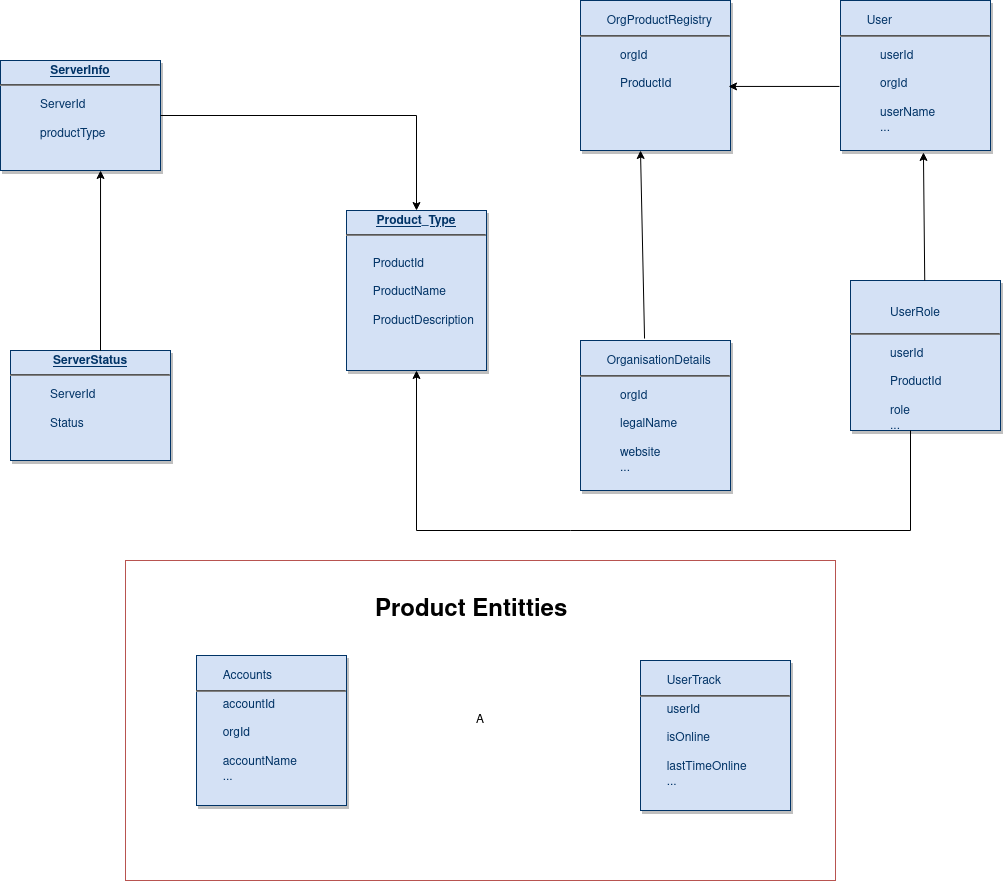

The diagram above was exported from draw.io. Its source (the exported page's mxGraphModel, read from the mxfile embedded in the PNG):
<mxGraphModel dx="2004" dy="1155" grid="1" gridSize="10" guides="1" tooltips="1" connect="1" arrows="1" fold="1" page="1" pageScale="1" pageWidth="826" pageHeight="1169" background="none" math="0" shadow="0">
  <root>
    <mxCell id="0" />
    <mxCell id="1" parent="0" />
    <mxCell id="25" value="&lt;p style=&quot;margin: 0px; margin-top: 4px; text-align: center; text-decoration: underline;&quot;&gt;&lt;strong&gt;Product_Type&lt;/strong&gt;&lt;/p&gt;&lt;hr&gt;&lt;div&gt;&lt;span style=&quot;white-space: pre;&quot;&gt;&#09;&lt;/span&gt;&lt;/div&gt;&lt;div&gt;&lt;span style=&quot;white-space: pre;&quot;&gt;&#09;&lt;/span&gt;ProductId&lt;/div&gt;&lt;div&gt;&lt;span style=&quot;white-space: pre;&quot;&gt;&#09;&lt;/span&gt;&lt;br&gt;&lt;/div&gt;&lt;div&gt;&lt;span style=&quot;white-space: pre;&quot;&gt;&#09;&lt;/span&gt;ProductName&lt;/div&gt;&lt;div&gt;&lt;br&gt;&lt;/div&gt;&lt;div&gt;&lt;span style=&quot;white-space: pre;&quot;&gt;&#09;&lt;/span&gt;ProductDescription&lt;br&gt;&lt;/div&gt;&lt;div&gt;&lt;span style=&quot;white-space: pre;&quot;&gt;&#09;&lt;/span&gt;&lt;br&gt;&lt;/div&gt;" style="verticalAlign=top;align=left;overflow=fill;fontSize=12;fontFamily=Helvetica;html=1;strokeColor=#003366;shadow=1;fillColor=#D4E1F5;fontColor=#003366" parent="1" vertex="1">
      <mxGeometry x="686" y="350" width="140" height="160" as="geometry" />
    </mxCell>
    <mxCell id="35" value="&lt;p style=&quot;margin: 0px; margin-top: 4px; text-align: center; text-decoration: underline;&quot;&gt;&lt;strong&gt;ServerInfo&lt;/strong&gt;&lt;/p&gt;&lt;hr&gt;&lt;blockquote&gt;ServerId&lt;br&gt;&lt;br&gt;productType&lt;br&gt;&lt;/blockquote&gt;" style="verticalAlign=top;align=left;overflow=fill;fontSize=12;fontFamily=Helvetica;html=1;strokeColor=#003366;shadow=1;fillColor=#D4E1F5;fontColor=#003366" parent="1" vertex="1">
      <mxGeometry x="340" y="200" width="160" height="110" as="geometry" />
    </mxCell>
    <mxCell id="C0b7BFrfzOWggEeF0hG3-119" value="&lt;p style=&quot;margin: 0px; margin-top: 4px; text-align: center; text-decoration: underline;&quot;&gt;&lt;strong&gt;ServerStatus&lt;/strong&gt;&lt;/p&gt;&lt;hr&gt;&lt;blockquote&gt;ServerId&lt;br&gt;&lt;br&gt;Status&lt;br&gt;&lt;/blockquote&gt;" style="verticalAlign=top;align=left;overflow=fill;fontSize=12;fontFamily=Helvetica;html=1;strokeColor=#003366;shadow=1;fillColor=#D4E1F5;fontColor=#003366" vertex="1" parent="1">
      <mxGeometry x="350" y="490" width="160" height="110" as="geometry" />
    </mxCell>
    <mxCell id="C0b7BFrfzOWggEeF0hG3-120" value="&lt;br&gt;&lt;div&gt;&lt;span style=&quot;white-space: pre;&quot;&gt;&#09;&lt;/span&gt;OrganisationDetails&lt;/div&gt;&lt;hr&gt;&lt;blockquote&gt;orgId&lt;br&gt;&lt;br&gt;legalName&lt;br&gt;&lt;br&gt;website&lt;br&gt;...&lt;br&gt;&lt;br&gt;&lt;br&gt;&lt;/blockquote&gt;" style="verticalAlign=top;align=left;overflow=fill;fontSize=12;fontFamily=Helvetica;html=1;strokeColor=#003366;shadow=1;fillColor=#D4E1F5;fontColor=#003366" vertex="1" parent="1">
      <mxGeometry x="920" y="480" width="150" height="150" as="geometry" />
    </mxCell>
    <mxCell id="C0b7BFrfzOWggEeF0hG3-121" value="&lt;br&gt;&lt;div&gt;&lt;span style=&quot;white-space: pre;&quot;&gt;&#09;OrgProductRegistry&lt;/span&gt;&lt;/div&gt;&lt;hr&gt;&lt;blockquote&gt;orgId&lt;br&gt;&lt;br&gt;ProductId&lt;br&gt;&lt;br&gt;&lt;br&gt;&lt;/blockquote&gt;" style="verticalAlign=top;align=left;overflow=fill;fontSize=12;fontFamily=Helvetica;html=1;strokeColor=#003366;shadow=1;fillColor=#D4E1F5;fontColor=#003366" vertex="1" parent="1">
      <mxGeometry x="920" y="140" width="150" height="150" as="geometry" />
    </mxCell>
    <mxCell id="C0b7BFrfzOWggEeF0hG3-122" value="&lt;br&gt;&lt;div&gt;&amp;nbsp;&lt;span style=&quot;white-space: pre;&quot;&gt;&#09;&lt;/span&gt;User&lt;span style=&quot;white-space: pre;&quot;&gt;&#09;&lt;/span&gt;&lt;br&gt;&lt;/div&gt;&lt;hr&gt;&lt;blockquote&gt;userId&lt;br&gt;&lt;br&gt;orgId&lt;br&gt;&lt;br&gt;userName&lt;br&gt;...&lt;br&gt;&lt;br&gt;&lt;br&gt;&lt;/blockquote&gt;" style="verticalAlign=top;align=left;overflow=fill;fontSize=12;fontFamily=Helvetica;html=1;strokeColor=#003366;shadow=1;fillColor=#D4E1F5;fontColor=#003366" vertex="1" parent="1">
      <mxGeometry x="1180" y="140" width="150" height="150" as="geometry" />
    </mxCell>
    <mxCell id="C0b7BFrfzOWggEeF0hG3-123" value="&lt;br&gt;&lt;blockquote&gt;&lt;div&gt;UserRole&lt;br&gt;&lt;/div&gt;&lt;/blockquote&gt;&lt;hr&gt;&lt;blockquote&gt;userId&lt;br&gt;&lt;br&gt;ProductId&lt;br&gt;&lt;br&gt;role&lt;br&gt;...&lt;br&gt;&lt;br&gt;&lt;br&gt;&lt;/blockquote&gt;" style="verticalAlign=top;align=left;overflow=fill;fontSize=12;fontFamily=Helvetica;html=1;strokeColor=#003366;shadow=1;fillColor=#D4E1F5;fontColor=#003366" vertex="1" parent="1">
      <mxGeometry x="1190" y="420" width="150" height="150" as="geometry" />
    </mxCell>
    <mxCell id="C0b7BFrfzOWggEeF0hG3-125" value="A" style="rounded=0;whiteSpace=wrap;html=1;fillColor=none;strokeColor=#b85450;" vertex="1" parent="1">
      <mxGeometry x="465" y="700" width="710" height="320" as="geometry" />
    </mxCell>
    <mxCell id="C0b7BFrfzOWggEeF0hG3-126" value="&lt;br&gt;&lt;div&gt;&lt;span style=&quot;white-space: pre;&quot;&gt;&#09;&lt;/span&gt;Accounts&lt;br&gt;&lt;/div&gt;&lt;hr&gt;&lt;div&gt;&lt;span style=&quot;white-space: pre;&quot;&gt;&#09;&lt;/span&gt;accountId&lt;/div&gt;&lt;div&gt;&lt;span style=&quot;white-space: pre;&quot;&gt;&#09;&lt;/span&gt;&lt;/div&gt;&lt;div&gt;&lt;span style=&quot;white-space: pre;&quot;&gt;&#09;&lt;/span&gt;orgId&lt;/div&gt;&lt;div&gt;&lt;br&gt;&lt;/div&gt;&lt;div&gt;&lt;span style=&quot;white-space: pre;&quot;&gt;&#09;&lt;/span&gt;accountName&lt;/div&gt;&lt;div&gt;&lt;span style=&quot;white-space: pre;&quot;&gt;&#09;...&lt;/span&gt;&lt;/div&gt;&lt;div&gt;&lt;span style=&quot;white-space: pre;&quot;&gt;&#09;&lt;/span&gt;&lt;br&gt;&lt;/div&gt;" style="verticalAlign=top;align=left;overflow=fill;fontSize=12;fontFamily=Helvetica;html=1;strokeColor=#003366;shadow=1;fillColor=#D4E1F5;fontColor=#003366" vertex="1" parent="1">
      <mxGeometry x="536" y="795" width="150" height="150" as="geometry" />
    </mxCell>
    <mxCell id="C0b7BFrfzOWggEeF0hG3-127" value="&lt;br&gt;&lt;div&gt;&lt;span style=&quot;white-space: pre;&quot;&gt;&#09;UserTrack&lt;/span&gt;&lt;br&gt;&lt;/div&gt;&lt;hr&gt;&lt;div&gt;&lt;span style=&quot;white-space: pre;&quot;&gt;&#09;userId&lt;/span&gt;&lt;/div&gt;&lt;div&gt;&lt;span style=&quot;white-space: pre;&quot;&gt;&lt;span style=&quot;white-space: pre;&quot;&gt;&#09;&lt;/span&gt;&lt;br&gt;&lt;/span&gt;&lt;/div&gt;&lt;div&gt;&lt;span style=&quot;white-space: pre;&quot;&gt;&lt;span style=&quot;white-space: pre;&quot;&gt;&#09;&lt;/span&gt;isOnline&lt;/span&gt;&lt;/div&gt;&lt;div&gt;&lt;span style=&quot;white-space: pre;&quot;&gt;&lt;br&gt;&lt;/span&gt;&lt;/div&gt;&lt;div&gt;&lt;span style=&quot;white-space: pre;&quot;&gt;&lt;span style=&quot;white-space: pre;&quot;&gt;&#09;&lt;/span&gt;lastTimeOnline&lt;/span&gt;&lt;/div&gt;&lt;div&gt;&lt;span style=&quot;white-space: pre;&quot;&gt;&#09;...&lt;/span&gt;&lt;/div&gt;&lt;div&gt;&lt;span style=&quot;white-space: pre;&quot;&gt;&#09;&lt;/span&gt;&lt;br&gt;&lt;/div&gt;" style="verticalAlign=top;align=left;overflow=fill;fontSize=12;fontFamily=Helvetica;html=1;strokeColor=#003366;shadow=1;fillColor=#D4E1F5;fontColor=#003366" vertex="1" parent="1">
      <mxGeometry x="980" y="800" width="150" height="150" as="geometry" />
    </mxCell>
    <mxCell id="C0b7BFrfzOWggEeF0hG3-131" value="&lt;h1&gt;Product Entitties&lt;br&gt;&lt;/h1&gt;&lt;p&gt;&lt;br&gt;&lt;/p&gt;" style="text;html=1;strokeColor=none;fillColor=none;spacing=5;spacingTop=-20;whiteSpace=wrap;overflow=hidden;rounded=0;" vertex="1" parent="1">
      <mxGeometry x="710" y="730" width="220" height="40" as="geometry" />
    </mxCell>
    <mxCell id="C0b7BFrfzOWggEeF0hG3-132" value="" style="endArrow=classic;html=1;rounded=0;exitX=1;exitY=0.5;exitDx=0;exitDy=0;entryX=0.5;entryY=0;entryDx=0;entryDy=0;" edge="1" parent="1" source="35" target="25">
      <mxGeometry width="50" height="50" relative="1" as="geometry">
        <mxPoint x="800" y="580" as="sourcePoint" />
        <mxPoint x="850" y="530" as="targetPoint" />
        <Array as="points">
          <mxPoint x="756" y="255" />
        </Array>
      </mxGeometry>
    </mxCell>
    <mxCell id="C0b7BFrfzOWggEeF0hG3-133" value="" style="endArrow=classic;html=1;rounded=0;entryX=0.594;entryY=1;entryDx=0;entryDy=0;entryPerimeter=0;" edge="1" parent="1">
      <mxGeometry width="50" height="50" relative="1" as="geometry">
        <mxPoint x="440" y="490" as="sourcePoint" />
        <mxPoint x="440.03999999999996" y="310" as="targetPoint" />
        <Array as="points" />
      </mxGeometry>
    </mxCell>
    <mxCell id="C0b7BFrfzOWggEeF0hG3-134" value="" style="endArrow=classic;html=1;rounded=0;entryX=0.4;entryY=1;entryDx=0;entryDy=0;entryPerimeter=0;exitX=0.427;exitY=-0.013;exitDx=0;exitDy=0;exitPerimeter=0;" edge="1" parent="1" source="C0b7BFrfzOWggEeF0hG3-120" target="C0b7BFrfzOWggEeF0hG3-121">
      <mxGeometry width="50" height="50" relative="1" as="geometry">
        <mxPoint x="800" y="580" as="sourcePoint" />
        <mxPoint x="850" y="530" as="targetPoint" />
      </mxGeometry>
    </mxCell>
    <mxCell id="C0b7BFrfzOWggEeF0hG3-135" value="" style="endArrow=classic;html=1;rounded=0;entryX=0.987;entryY=0.573;entryDx=0;entryDy=0;entryPerimeter=0;exitX=-0.007;exitY=0.573;exitDx=0;exitDy=0;exitPerimeter=0;" edge="1" parent="1" source="C0b7BFrfzOWggEeF0hG3-122" target="C0b7BFrfzOWggEeF0hG3-121">
      <mxGeometry width="50" height="50" relative="1" as="geometry">
        <mxPoint x="800" y="580" as="sourcePoint" />
        <mxPoint x="850" y="530" as="targetPoint" />
      </mxGeometry>
    </mxCell>
    <mxCell id="C0b7BFrfzOWggEeF0hG3-136" value="" style="endArrow=classic;html=1;rounded=0;entryX=0.553;entryY=1.013;entryDx=0;entryDy=0;entryPerimeter=0;" edge="1" parent="1" source="C0b7BFrfzOWggEeF0hG3-123" target="C0b7BFrfzOWggEeF0hG3-122">
      <mxGeometry width="50" height="50" relative="1" as="geometry">
        <mxPoint x="800" y="580" as="sourcePoint" />
        <mxPoint x="850" y="530" as="targetPoint" />
      </mxGeometry>
    </mxCell>
    <mxCell id="C0b7BFrfzOWggEeF0hG3-137" value="" style="endArrow=classic;html=1;rounded=0;entryX=0.5;entryY=1;entryDx=0;entryDy=0;exitX=0.4;exitY=1;exitDx=0;exitDy=0;exitPerimeter=0;" edge="1" parent="1" source="C0b7BFrfzOWggEeF0hG3-123" target="25">
      <mxGeometry width="50" height="50" relative="1" as="geometry">
        <mxPoint x="800" y="580" as="sourcePoint" />
        <mxPoint x="850" y="530" as="targetPoint" />
        <Array as="points">
          <mxPoint x="1250" y="670" />
          <mxPoint x="910" y="670" />
          <mxPoint x="756" y="670" />
        </Array>
      </mxGeometry>
    </mxCell>
  </root>
</mxGraphModel>